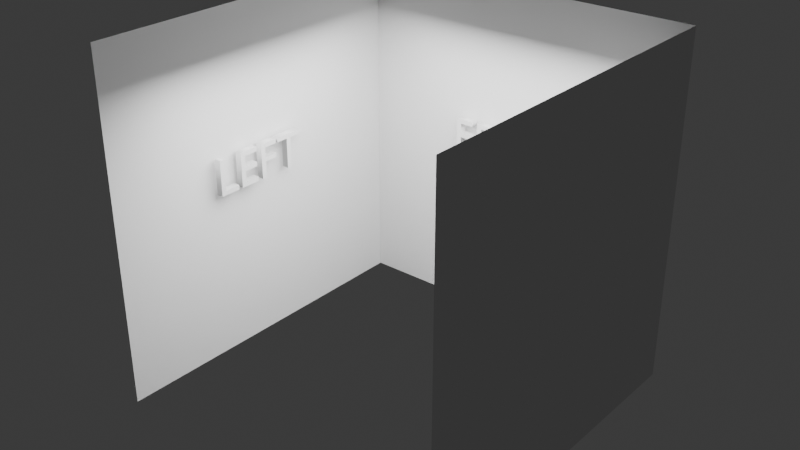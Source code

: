 # Source: scene.blend  (saved by Blender 5.2.44; exported with 4.5.12 LTS)
import bpy
from mathutils import Matrix  # noqa: F401  (used for matrix-valued properties, if any)

bpy.ops.wm.read_factory_settings(use_empty=True)
scene = bpy.context.scene
scene.name = 'Scene'

# ---- collections
col_collection = bpy.data.collections.new('Collection'); scene.collection.children.link(col_collection)

# ---- world
world_world = bpy.data.worlds.new('World'); scene.world = world_world
world_world.use_nodes = True; world_world.node_tree.nodes.clear()
_N = world_world.node_tree.nodes; _L = world_world.node_tree.links
n0 = _N.new('ShaderNodeOutputWorld'); n0.name = 'World Output'; n0.location = (200, 100)
n1 = _N.new('ShaderNodeBackground'); n1.name = 'Background'; n1.location = (-200, 100)
n1.inputs[0].default_value = (0.05088, 0.05088, 0.05088, 1.0)
_L.new(n1.outputs[0], n0.inputs[0])
n0.is_active_output = True
world_world.color = (0.05088, 0.05088, 0.05088)
world_world.sun_shadow_jitter_overblur = 0.0

# ---- cameras
cam_camera_front_006 = bpy.data.cameras.new('Camera_Front.006')
cam_camera_front_006.lens = 18.0
cam_camera_left_006 = bpy.data.cameras.new('Camera_Left.006')
cam_camera_left_006.lens = 18.0
cam_camera_right_006 = bpy.data.cameras.new('Camera_Right.006')
cam_camera_right_006.lens = 18.0

# ---- lights
light_area_005 = bpy.data.lights.new('Area.005', 'AREA')
light_area_005.energy = 1000.0
light_area_005.size = 6.0
light_area_005.size_y = 1.0

# ---- meshes
me_plane_018 = bpy.data.meshes.new('Plane.018')
me_plane_018.from_pydata([(-4.0, -4.0, 0.0), (4.0, -4.0, 0.0), (-4.0, 4.0, 0.0), (4.0, 4.0, 0.0)], [], [(0, 1, 3, 2)])
_uv = me_plane_018.uv_layers.new(name='UVMap')
_uv.uv.foreach_set('vector', [0.0, 0.0, 1.0, 0.0, 1.0, 1.0, 0.0, 1.0])
me_plane_018.update()
me_plane_019 = bpy.data.meshes.new('Plane.019')
me_plane_019.from_pydata([(-4.0, -4.0, 0.0), (4.0, -4.0, 0.0), (-4.0, 4.0, 0.0), (4.0, 4.0, 0.0)], [], [(0, 1, 3, 2)])
_uv = me_plane_019.uv_layers.new(name='UVMap')
_uv.uv.foreach_set('vector', [0.0, 0.0, 1.0, 0.0, 1.0, 1.0, 0.0, 1.0])
me_plane_019.update()
me_plane_020 = bpy.data.meshes.new('Plane.020')
me_plane_020.from_pydata([(-4.0, -4.0, 0.0), (4.0, -4.0, 0.0), (-4.0, 4.0, 0.0), (4.0, 4.0, 0.0)], [], [(0, 1, 3, 2)])
_uv = me_plane_020.uv_layers.new(name='UVMap')
_uv.uv.foreach_set('vector', [0.0, 0.0, 1.0, 0.0, 1.0, 1.0, 0.0, 1.0])
me_plane_020.update()

# ---- curves / text
txt_text_front = bpy.data.curves.new('Text_FRONT', 'FONT')
txt_text_front.dimensions = '2D'
txt_text_front.body = 'FRONT'
txt_text_front.extrude = 0.08
txt_text_front.size = 1.2
txt_text_left = bpy.data.curves.new('Text_LEFT', 'FONT')
txt_text_left.dimensions = '2D'
txt_text_left.body = 'LEFT'
txt_text_left.extrude = 0.08
txt_text_left.size = 1.2
txt_text_right = bpy.data.curves.new('Text_RIGHT', 'FONT')
txt_text_right.dimensions = '2D'
txt_text_right.body = 'RIGHT'
txt_text_right.extrude = 0.08
txt_text_right.size = 1.2

# ---- objects
ob_front_wall = bpy.data.objects.new('Front_Wall', me_plane_018)
ob_left_wall = bpy.data.objects.new('Left_Wall', me_plane_019)
ob_right_wall = bpy.data.objects.new('Right_Wall', me_plane_020)
ob_area = bpy.data.objects.new('Area', light_area_005)
ob_camera_front = bpy.data.objects.new('Camera_Front', cam_camera_front_006)
ob_camera_left = bpy.data.objects.new('Camera_Left', cam_camera_left_006)
ob_camera_right = bpy.data.objects.new('Camera_Right', cam_camera_right_006)
ob_text_front = bpy.data.objects.new('Text_FRONT', txt_text_front)
ob_text_left = bpy.data.objects.new('Text_LEFT', txt_text_left)
ob_text_right = bpy.data.objects.new('Text_RIGHT', txt_text_right)

# ---- transforms, parenting, visibility, modifiers, constraints
ob_front_wall.location = (0.0, 4.0, 0.0)
ob_front_wall.rotation_euler = (1.571, 0.0, 0.0)
ob_left_wall.location = (-4.0, 0.0, 0.0)
ob_left_wall.rotation_euler = (1.571, 0.0, 1.571)
ob_right_wall.location = (4.0, 0.0, 0.0)
ob_right_wall.rotation_euler = (1.571, 0.0, -1.571)
ob_area.location = (0.0, 0.0, 3.0)
ob_camera_front.location = (0.0, -1.0, 0.0)
ob_camera_front.rotation_euler = (1.571, 0.0, 0.0)
ob_camera_left.location = (1.0, 0.0, 0.0)
ob_camera_left.rotation_euler = (1.571, 0.0, -1.571)
ob_camera_right.location = (-1.0, 0.0, 0.0)
ob_camera_right.rotation_euler = (1.571, 0.0, 1.571)
ob_text_front.location = (-1.5, 3.82, 0.0)
ob_text_front.rotation_euler = (1.571, 0.0, 0.0)
ob_text_left.location = (-3.82, -1.5, 0.0)
ob_text_left.rotation_euler = (1.571, 0.0, 1.571)
ob_text_right.location = (3.82, 1.5, 0.0)
ob_text_right.rotation_euler = (1.571, 0.0, -1.571)

# ---- collection membership
col_collection.objects.link(ob_front_wall)
col_collection.objects.link(ob_left_wall)
col_collection.objects.link(ob_right_wall)
col_collection.objects.link(ob_area)
col_collection.objects.link(ob_camera_front)
col_collection.objects.link(ob_camera_left)
col_collection.objects.link(ob_camera_right)
col_collection.objects.link(ob_text_front)
col_collection.objects.link(ob_text_left)
col_collection.objects.link(ob_text_right)

# ---- scene / render settings (as saved in the file)
scene.frame_start = 1; scene.frame_end = 250; scene.frame_set(1)
scene.render.engine = 'BLENDER_EEVEE_NEXT'
scene.render.bake_bias = 0.0
scene.render.bake_samples = 0
scene.render.compositor_device = 'GPU'
scene.eevee.use_volume_custom_range = False
scene.eevee.fast_gi_thickness_near = 0.1
scene.eevee.fast_gi_thickness_far = 0.0
scene.eevee.ray_tracing_options.screen_trace_thickness = 0.1
bpy.context.view_layer.update()

# ---- added for rendering (the .blend has no active camera): camera
cam_auto = bpy.data.cameras.new('AutoCamera')
cam_auto.lens = 50.0
cam_auto.sensor_width = 36.0
cam_auto.clip_end = 1000.0
ob_auto_camera = bpy.data.objects.new('AutoCamera', cam_auto)
scene.collection.objects.link(ob_auto_camera)
ob_auto_camera.location = (12.8203, -15.3843, 10.2562)
ob_auto_camera.rotation_euler = (1.09748, -7.21219e-08, 0.694738)
scene.camera = ob_auto_camera
bpy.context.view_layer.update()
